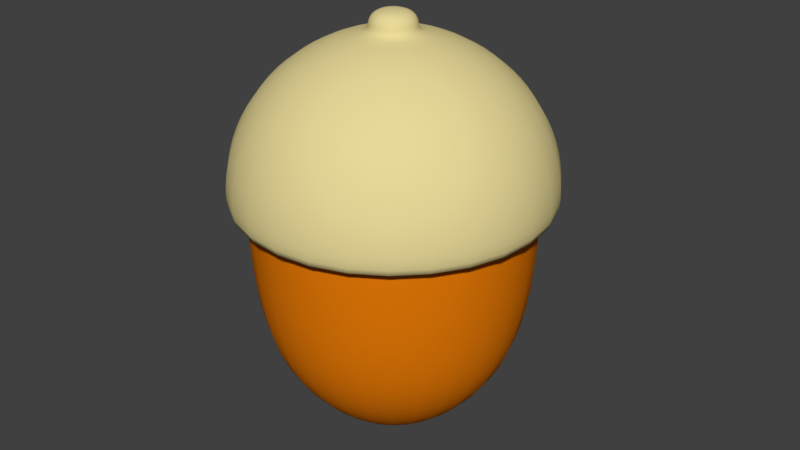 # Source: donguri.blend  (saved by Blender 2.80.75; exported with 4.5.12 LTS)
import bpy
from mathutils import Matrix  # noqa: F401  (used for matrix-valued properties, if any)

bpy.ops.wm.read_factory_settings(use_empty=True)
scene = bpy.context.scene
scene.name = 'Scene'

# ---- collections
col_collection_1 = bpy.data.collections.new('Collection 1'); scene.collection.children.link(col_collection_1)

# ---- materials (node trees are filled in below, after node groups)
mat_donguri_head = bpy.data.materials.new('donguri_head')
mat_donguri_head.alpha_threshold = 0.0
mat_donguri_head.use_transparent_shadow = False
mat_donguri_head.diffuse_color = (0.8, 0.6841, 0.3165, 1.0)
mat_donguri_head.roughness = 0.5
mat_donguri_body = bpy.data.materials.new('donguri_body')
mat_donguri_body.alpha_threshold = 0.0
mat_donguri_body.use_transparent_shadow = False
mat_donguri_body.diffuse_color = (0.8, 0.1979, 0.002618, 1.0)
mat_donguri_body.roughness = 0.5

# ---- material node trees

# ---- world
world_world = bpy.data.worlds.new('World'); scene.world = world_world
world_world.color = (0.05088, 0.05088, 0.05088)
world_world.use_sun_shadow = False
world_world.sun_shadow_jitter_overblur = 0.0
world_world.cycles.sampling_method = 'MANUAL'

# ---- meshes
me_001 = bpy.data.meshes.new('球.001')
me_001.from_pydata([(-1.428e-09, 0.3534, 0.9334), (-1.428e-09, 0.6723, 0.7975), (-1.428e-09, 0.9253, 0.5859), (-1.428e-09, 1.088, 0.3193), (-1.428e-09, 1.144, 0.02367), (3.531e-09, 1.083, -0.1525), (0.0, 0.809, 0.4409), (0.0, 0.5878, 0.5266), (0.0, 0.309, 0.666), (0.2763, 0.2204, 0.9334), (0.5256, 0.4192, 0.7975), (0.7235, 0.5769, 0.5859), (0.8505, 0.6782, 0.3193), (0.8942, 0.7131, 0.02367), (0.8463, 0.6749, -0.1525), (0.6325, 0.5044, 0.4409), (0.4595, 0.3665, 0.5266), (0.2416, 0.1927, 0.666), (0.3446, -0.07865, 0.9334), (0.6554, -0.1496, 0.7975), (0.9021, -0.2059, 0.5859), (1.061, -0.2421, 0.3193), (1.115, -0.2545, 0.02367), (1.055, -0.2409, -0.1525), (0.7887, -0.18, 0.4409), (0.573, -0.1308, 0.5266), (0.3013, -0.06876, 0.666), (0.1534, -0.3184, 0.9334), (0.2917, -0.6057, 0.7975), (0.4015, -0.8337, 0.5859), (0.472, -0.9801, 0.3193), (0.4963, -1.031, 0.02367), (0.4697, -0.9753, -0.1525), (0.351, -0.7289, 0.4409), (0.255, -0.5296, 0.5266), (0.1341, -0.2784, 0.666), (-8.247e-08, 0.1662, 1.013), (-0.1534, -0.3184, 0.9334), (-0.2917, -0.6057, 0.7975), (-0.4015, -0.8337, 0.5859), (-0.472, -0.9801, 0.3193), (-0.4963, -1.031, 0.02367), (-0.4697, -0.9753, -0.1525), (-0.351, -0.7289, 0.4409), (-0.255, -0.5296, 0.5266), (-0.1341, -0.2784, 0.666), (0.0, -3.258e-07, 0.7179), (-0.3446, -0.07865, 0.9334), (-0.6554, -0.1496, 0.7975), (-0.9021, -0.2059, 0.5859), (-1.061, -0.2421, 0.3193), (-1.115, -0.2545, 0.02367), (-1.055, -0.2409, -0.1525), (-0.7887, -0.18, 0.4409), (-0.573, -0.1308, 0.5266), (-0.3013, -0.06876, 0.6659), (-0.2763, 0.2204, 0.9334), (-0.5256, 0.4192, 0.7975), (-0.7235, 0.5769, 0.5859), (-0.8505, 0.6782, 0.3193), (-0.8942, 0.7131, 0.02367), (-0.8463, 0.6749, -0.1525), (-0.6325, 0.5044, 0.4409), (-0.4595, 0.3665, 0.5266), (-0.2416, 0.1927, 0.666), (-0.0695, -0.1443, 0.9568), (-8.421e-08, 0.1602, 0.9568), (0.1252, 0.09987, 0.9568), (0.1562, -0.03564, 0.9568), (0.0695, -0.1443, 0.9568), (-0.1562, -0.03564, 0.9568), (-0.1252, 0.09987, 0.9568), (-1.631e-07, -6.661e-07, 1.101), (-0.05878, -0.1221, 1.069), (-8.32e-08, 0.1355, 1.069), (0.1059, 0.08447, 1.069), (0.1321, -0.03015, 1.069), (0.05878, -0.1221, 1.069), (-0.1321, -0.03015, 1.069), (-0.1059, 0.08447, 1.069), (-0.1299, 0.1036, 1.013), (-0.162, -0.03698, 1.013), (-0.0721, -0.1497, 1.013), (0.0721, -0.1497, 1.013), (0.162, -0.03698, 1.013), (0.1299, 0.1036, 1.013)], [], [(3, 2, 11, 12), (36, 80, 79, 74), (7, 6, 15, 16), (4, 3, 12, 13), (1, 0, 9, 10), (8, 7, 16, 17), (5, 4, 13, 14), (2, 1, 10, 11), (46, 8, 17), (6, 5, 14, 15), (12, 11, 20, 21), (81, 82, 73, 78), (16, 15, 24, 25), (13, 12, 21, 22), (10, 9, 18, 19), (17, 16, 25, 26), (14, 13, 22, 23), (11, 10, 19, 20), (46, 17, 26), (15, 14, 23, 24), (24, 23, 32, 33), (21, 20, 29, 30), (83, 84, 76, 77), (25, 24, 33, 34), (22, 21, 30, 31), (19, 18, 27, 28), (26, 25, 34, 35), (23, 22, 31, 32), (20, 19, 28, 29), (46, 26, 35), (29, 28, 38, 39), (46, 35, 45), (33, 32, 42, 43), (30, 29, 39, 40), (85, 36, 74, 75), (34, 33, 43, 44), (31, 30, 40, 41), (28, 27, 37, 38), (35, 34, 44, 45), (32, 31, 41, 42), (45, 44, 54, 55), (42, 41, 51, 52), (39, 38, 48, 49), (46, 45, 55), (43, 42, 52, 53), (40, 39, 49, 50), (80, 81, 78, 79), (44, 43, 53, 54), (41, 40, 50, 51), (38, 37, 47, 48), (51, 50, 59, 60), (48, 47, 56, 57), (55, 54, 63, 64), (52, 51, 60, 61), (49, 48, 57, 58), (46, 55, 64), (53, 52, 61, 62), (50, 49, 58, 59), (82, 83, 77, 73), (54, 53, 62, 63), (84, 85, 75, 76), (63, 62, 6, 7), (60, 59, 3, 4), (57, 56, 0, 1), (64, 63, 7, 8), (61, 60, 4, 5), (58, 57, 1, 2), (46, 64, 8), (62, 61, 5, 6), (59, 58, 2, 3), (56, 71, 66, 0), (47, 70, 71, 56), (37, 65, 70, 47), (27, 69, 65, 37), (18, 68, 69, 27), (9, 67, 68, 18), (0, 66, 67, 9), (74, 72, 75), (75, 72, 76), (76, 72, 77), (77, 72, 73), (73, 72, 78), (78, 72, 79), (79, 72, 74), (68, 67, 85, 84), (65, 69, 83, 82), (71, 70, 81, 80), (67, 66, 36, 85), (69, 68, 84, 83), (70, 65, 82, 81), (66, 71, 80, 36)])
me_001.polygons.foreach_set('use_smooth', [True] * 91)
me_001.materials.append(mat_donguri_head)
me_001.use_remesh_preserve_volume = False
me_001.use_remesh_preserve_attributes = False
me_001.use_mirror_vertex_groups = False
me_001.update()
me_x = bpy.data.meshes.new('球')
me_x.from_pydata([(0.0, 0.3827, 0.9239), (2.753e-09, 0.7643, 0.7071), (3.839e-09, 1.005, 0.4313), (3.076e-10, 0.935, -0.7183), (2.663e-10, 0.7165, -1.091), (0.2992, 0.2386, 0.9239), (0.5975, 0.4765, 0.7071), (0.786, 0.6268, 0.4313), (0.7837, 0.6249, -0.1124), (0.731, 0.583, -0.7183), (0.5602, 0.4467, -1.091), (0.2992, 0.2386, -1.348), (0.3731, -0.08515, 0.9239), (0.7451, -0.1701, 0.7071), (0.9801, -0.2237, 0.4313), (0.9772, -0.223, -0.1124), (0.9116, -0.2081, -0.7183), (0.6985, -0.1594, -1.091), (0.3731, -0.08515, -1.348), (0.166, -0.3448, 0.9239), (0.3316, -0.6886, 0.7071), (0.4362, -0.9058, 0.4313), (0.4349, -0.9031, -0.1124), (0.4057, -0.8424, -0.7183), (0.3109, -0.6455, -1.091), (0.166, -0.3448, -1.348), (0.0, 1.51e-07, -1.484), (-0.166, -0.3448, 0.9239), (-0.3316, -0.6886, 0.7071), (-0.4362, -0.9058, 0.4313), (-0.4349, -0.9031, -0.1124), (-0.4057, -0.8424, -0.7183), (-0.3109, -0.6455, -1.091), (-0.166, -0.3448, -1.348), (-0.3731, -0.08515, 0.9239), (-0.7451, -0.1701, 0.7071), (-0.9801, -0.2237, 0.4313), (-0.9772, -0.223, -0.1124), (-0.9116, -0.2081, -0.7183), (-0.6985, -0.1594, -1.091), (-0.3731, -0.08515, -1.348), (-0.2992, 0.2386, 0.9239), (-0.5975, 0.4765, 0.7071), (-0.786, 0.6268, 0.4313), (-0.7837, 0.6249, -0.1124), (-0.731, 0.583, -0.7183), (-0.5602, 0.4467, -1.091), (-0.2992, 0.2386, -1.348), (-7.105e-15, -2.487e-14, 1.0), (9.082e-08, 1.002, -0.1124), (6.076e-08, 0.3827, -1.348)], [], [(1, 0, 5, 6), (50, 4, 10, 11), (3, 49, 8, 9), (2, 1, 6, 7), (0, 48, 5), (26, 50, 11), (4, 3, 9, 10), (49, 2, 7, 8), (9, 8, 15, 16), (7, 6, 13, 14), (5, 48, 12), (26, 11, 18), (10, 9, 16, 17), (8, 7, 14, 15), (6, 5, 12, 13), (11, 10, 17, 18), (26, 18, 25), (17, 16, 23, 24), (15, 14, 21, 22), (13, 12, 19, 20), (18, 17, 24, 25), (16, 15, 22, 23), (14, 13, 20, 21), (12, 48, 19), (22, 21, 29, 30), (20, 19, 27, 28), (25, 24, 32, 33), (23, 22, 30, 31), (21, 20, 28, 29), (19, 48, 27), (26, 25, 33), (24, 23, 31, 32), (33, 32, 39, 40), (31, 30, 37, 38), (29, 28, 35, 36), (27, 48, 34), (26, 33, 40), (32, 31, 38, 39), (30, 29, 36, 37), (28, 27, 34, 35), (36, 35, 42, 43), (34, 48, 41), (26, 40, 47), (39, 38, 45, 46), (37, 36, 43, 44), (35, 34, 41, 42), (40, 39, 46, 47), (38, 37, 44, 45), (26, 47, 50), (46, 45, 3, 4), (44, 43, 2, 49), (42, 41, 0, 1), (47, 46, 4, 50), (45, 44, 49, 3), (43, 42, 1, 2), (41, 48, 0)])
me_x.polygons.foreach_set('use_smooth', [True] * 56)
me_x.materials.append(mat_donguri_body)
me_x.use_remesh_preserve_volume = False
me_x.use_remesh_preserve_attributes = False
me_x.use_mirror_vertex_groups = False
me_x.update()

# ---- objects
ob_001 = bpy.data.objects.new('球.001', me_001)
ob_x = bpy.data.objects.new('球', me_x)

# ---- transforms, parenting, visibility, modifiers, constraints
ob_001.location = (0.0, 0.0, 0.1501)
ob_001.lineart.crease_threshold = 0.0
_m = ob_001.modifiers.new('Subsurf', 'SUBSURF')
_m.uv_smooth = 'PRESERVE_CORNERS'
_m.quality = 2
_m.show_only_control_edges = False
ob_x.location = (0.0, 0.0, 0.0)
ob_x.lineart.crease_threshold = 0.0
_m = ob_x.modifiers.new('Subsurf', 'SUBSURF')
_m.uv_smooth = 'PRESERVE_CORNERS'
_m.quality = 2
_m.show_only_control_edges = False

# ---- collection membership
col_collection_1.objects.link(ob_001)
col_collection_1.objects.link(ob_x)

# ---- scene / render settings (as saved in the file)
scene.frame_start = 1; scene.frame_end = 250; scene.frame_set(1)
scene.render.engine = 'BLENDER_EEVEE_NEXT'
scene.render.resolution_percentage = 50
scene.render.dither_intensity = 0.0
scene.cycles.use_denoising = False
scene.cycles.samples = 128
scene.cycles.sampling_pattern = 'TABULATED_SOBOL'
scene.cycles.use_adaptive_sampling = False
scene.cycles.use_light_tree = False
scene.cycles.blur_glossy = 0.0
scene.cycles.sample_clamp_indirect = 0.0
scene.view_settings.view_transform = 'Standard'
bpy.context.view_layer.update()

# ---- added for rendering (the .blend has no active camera and no usable light): camera, sun
cam_auto = bpy.data.cameras.new('AutoCamera')
cam_auto.lens = 50.0
cam_auto.sensor_width = 36.0
cam_auto.clip_end = 1000.0
ob_auto_camera = bpy.data.objects.new('AutoCamera', cam_auto)
scene.collection.objects.link(ob_auto_camera)
ob_auto_camera.location = (3.83503, -4.5454, 2.95166)
ob_auto_camera.rotation_euler = (1.09748, -7.21219e-08, 0.694738)
scene.camera = ob_auto_camera
light_auto_sun = bpy.data.lights.new('AutoSun', 'SUN')
light_auto_sun.energy = 3.0
light_auto_sun.angle = 0.0523599
ob_auto_sun = bpy.data.objects.new('AutoSun', light_auto_sun)
scene.collection.objects.link(ob_auto_sun)
ob_auto_sun.rotation_euler = (0.872665, 0.174533, 0.523599)
bpy.context.view_layer.update()
